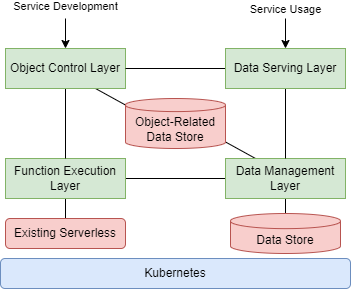

The diagram above was exported from draw.io. Its source (the exported page's mxGraphModel, read from the mxfile embedded in the PNG):
<mxGraphModel dx="716" dy="448" grid="1" gridSize="10" guides="1" tooltips="1" connect="1" arrows="1" fold="1" page="1" pageScale="1" pageWidth="850" pageHeight="1100" math="0" shadow="0">
  <root>
    <mxCell id="0" />
    <mxCell id="1" parent="0" />
    <mxCell id="l2wSi3AtRc73pOzKw-_Q-10" style="edgeStyle=orthogonalEdgeStyle;rounded=0;orthogonalLoop=1;jettySize=auto;html=1;entryX=0;entryY=0.5;entryDx=0;entryDy=0;endArrow=none;endFill=0;" edge="1" parent="1" source="l2wSi3AtRc73pOzKw-_Q-1" target="l2wSi3AtRc73pOzKw-_Q-4">
      <mxGeometry relative="1" as="geometry" />
    </mxCell>
    <mxCell id="l2wSi3AtRc73pOzKw-_Q-23" style="edgeStyle=none;rounded=0;orthogonalLoop=1;jettySize=auto;html=1;exitX=0.5;exitY=1;exitDx=0;exitDy=0;entryX=0.5;entryY=0;entryDx=0;entryDy=0;endArrow=none;endFill=0;" edge="1" parent="1" source="l2wSi3AtRc73pOzKw-_Q-1" target="l2wSi3AtRc73pOzKw-_Q-9">
      <mxGeometry relative="1" as="geometry" />
    </mxCell>
    <mxCell id="l2wSi3AtRc73pOzKw-_Q-1" value="Function Execution Layer" style="rounded=0;whiteSpace=wrap;html=1;fillColor=#d5e8d4;strokeColor=#82b366;" vertex="1" parent="1">
      <mxGeometry x="160" y="310" width="120" height="40" as="geometry" />
    </mxCell>
    <mxCell id="l2wSi3AtRc73pOzKw-_Q-13" style="rounded=0;orthogonalLoop=1;jettySize=auto;html=1;exitX=0.75;exitY=1;exitDx=0;exitDy=0;entryX=0;entryY=0;entryDx=0;entryDy=6.542864118303612;entryPerimeter=0;endArrow=none;endFill=0;" edge="1" parent="1" source="l2wSi3AtRc73pOzKw-_Q-2" target="l2wSi3AtRc73pOzKw-_Q-3">
      <mxGeometry relative="1" as="geometry" />
    </mxCell>
    <mxCell id="l2wSi3AtRc73pOzKw-_Q-15" style="edgeStyle=none;rounded=0;orthogonalLoop=1;jettySize=auto;html=1;exitX=0.5;exitY=1;exitDx=0;exitDy=0;endArrow=none;endFill=0;" edge="1" parent="1" source="l2wSi3AtRc73pOzKw-_Q-2" target="l2wSi3AtRc73pOzKw-_Q-1">
      <mxGeometry relative="1" as="geometry" />
    </mxCell>
    <mxCell id="l2wSi3AtRc73pOzKw-_Q-2" value="Object Control Layer" style="rounded=0;whiteSpace=wrap;html=1;fillColor=#d5e8d4;strokeColor=#82b366;" vertex="1" parent="1">
      <mxGeometry x="160" y="200" width="120" height="40" as="geometry" />
    </mxCell>
    <mxCell id="l2wSi3AtRc73pOzKw-_Q-14" style="edgeStyle=none;rounded=0;orthogonalLoop=1;jettySize=auto;html=1;exitX=1;exitY=1;exitDx=0;exitDy=-6.542864118303612;exitPerimeter=0;entryX=0.25;entryY=0;entryDx=0;entryDy=0;endArrow=none;endFill=0;" edge="1" parent="1" source="l2wSi3AtRc73pOzKw-_Q-3" target="l2wSi3AtRc73pOzKw-_Q-4">
      <mxGeometry relative="1" as="geometry" />
    </mxCell>
    <mxCell id="l2wSi3AtRc73pOzKw-_Q-3" value="Object-Related Data Store" style="shape=cylinder3;whiteSpace=wrap;html=1;boundedLbl=1;backgroundOutline=1;size=6.542864118303612;fillColor=#f8cecc;strokeColor=#b85450;" vertex="1" parent="1">
      <mxGeometry x="280" y="250" width="100" height="50" as="geometry" />
    </mxCell>
    <mxCell id="l2wSi3AtRc73pOzKw-_Q-22" style="edgeStyle=none;rounded=0;orthogonalLoop=1;jettySize=auto;html=1;exitX=0.5;exitY=1;exitDx=0;exitDy=0;entryX=0.5;entryY=0;entryDx=0;entryDy=0;entryPerimeter=0;endArrow=none;endFill=0;" edge="1" parent="1" source="l2wSi3AtRc73pOzKw-_Q-4" target="l2wSi3AtRc73pOzKw-_Q-21">
      <mxGeometry relative="1" as="geometry" />
    </mxCell>
    <mxCell id="l2wSi3AtRc73pOzKw-_Q-4" value="Data Management Layer" style="rounded=0;whiteSpace=wrap;html=1;fillColor=#d5e8d4;strokeColor=#82b366;" vertex="1" parent="1">
      <mxGeometry x="380" y="310" width="120" height="40" as="geometry" />
    </mxCell>
    <mxCell id="l2wSi3AtRc73pOzKw-_Q-5" value="Kubernetes" style="rounded=1;whiteSpace=wrap;html=1;fillColor=#dae8fc;strokeColor=#6c8ebf;" vertex="1" parent="1">
      <mxGeometry x="155" y="410" width="350" height="30" as="geometry" />
    </mxCell>
    <mxCell id="l2wSi3AtRc73pOzKw-_Q-11" style="edgeStyle=orthogonalEdgeStyle;rounded=0;orthogonalLoop=1;jettySize=auto;html=1;endArrow=none;endFill=0;" edge="1" parent="1" source="l2wSi3AtRc73pOzKw-_Q-6" target="l2wSi3AtRc73pOzKw-_Q-4">
      <mxGeometry relative="1" as="geometry" />
    </mxCell>
    <mxCell id="l2wSi3AtRc73pOzKw-_Q-12" style="edgeStyle=orthogonalEdgeStyle;rounded=0;orthogonalLoop=1;jettySize=auto;html=1;entryX=1;entryY=0.5;entryDx=0;entryDy=0;endArrow=none;endFill=0;" edge="1" parent="1" source="l2wSi3AtRc73pOzKw-_Q-6" target="l2wSi3AtRc73pOzKw-_Q-2">
      <mxGeometry relative="1" as="geometry" />
    </mxCell>
    <mxCell id="l2wSi3AtRc73pOzKw-_Q-6" value="Data Serving Layer" style="rounded=0;whiteSpace=wrap;html=1;fillColor=#d5e8d4;strokeColor=#82b366;" vertex="1" parent="1">
      <mxGeometry x="380" y="200" width="120" height="40" as="geometry" />
    </mxCell>
    <mxCell id="l2wSi3AtRc73pOzKw-_Q-9" value="Existing Serverless" style="rounded=1;whiteSpace=wrap;html=1;fillColor=#f8cecc;strokeColor=#b85450;" vertex="1" parent="1">
      <mxGeometry x="160" y="370" width="120" height="30" as="geometry" />
    </mxCell>
    <mxCell id="l2wSi3AtRc73pOzKw-_Q-16" value="" style="endArrow=classic;html=1;rounded=0;entryX=0.5;entryY=0;entryDx=0;entryDy=0;" edge="1" parent="1" target="l2wSi3AtRc73pOzKw-_Q-2">
      <mxGeometry width="50" height="50" relative="1" as="geometry">
        <mxPoint x="220" y="170" as="sourcePoint" />
        <mxPoint x="230" y="50" as="targetPoint" />
      </mxGeometry>
    </mxCell>
    <mxCell id="l2wSi3AtRc73pOzKw-_Q-17" value="Service Development" style="edgeLabel;html=1;align=center;verticalAlign=middle;resizable=0;points=[];" vertex="1" connectable="0" parent="l2wSi3AtRc73pOzKw-_Q-16">
      <mxGeometry x="-0.6971" y="-3" relative="1" as="geometry">
        <mxPoint x="3" y="-17" as="offset" />
      </mxGeometry>
    </mxCell>
    <mxCell id="l2wSi3AtRc73pOzKw-_Q-18" value="" style="endArrow=classic;html=1;rounded=0;entryX=0.5;entryY=0;entryDx=0;entryDy=0;" edge="1" parent="1" target="l2wSi3AtRc73pOzKw-_Q-6">
      <mxGeometry width="50" height="50" relative="1" as="geometry">
        <mxPoint x="440" y="170" as="sourcePoint" />
        <mxPoint x="439.71000000000004" y="130" as="targetPoint" />
      </mxGeometry>
    </mxCell>
    <mxCell id="l2wSi3AtRc73pOzKw-_Q-19" value="Service Usage" style="edgeLabel;html=1;align=center;verticalAlign=middle;resizable=0;points=[];" vertex="1" connectable="0" parent="l2wSi3AtRc73pOzKw-_Q-18">
      <mxGeometry x="-0.6971" y="-3" relative="1" as="geometry">
        <mxPoint x="3" y="-14" as="offset" />
      </mxGeometry>
    </mxCell>
    <mxCell id="l2wSi3AtRc73pOzKw-_Q-21" value="Data Store" style="shape=cylinder3;whiteSpace=wrap;html=1;boundedLbl=1;backgroundOutline=1;size=7.571428571428612;fillColor=#f8cecc;strokeColor=#b85450;" vertex="1" parent="1">
      <mxGeometry x="385" y="365" width="110" height="40" as="geometry" />
    </mxCell>
  </root>
</mxGraphModel>